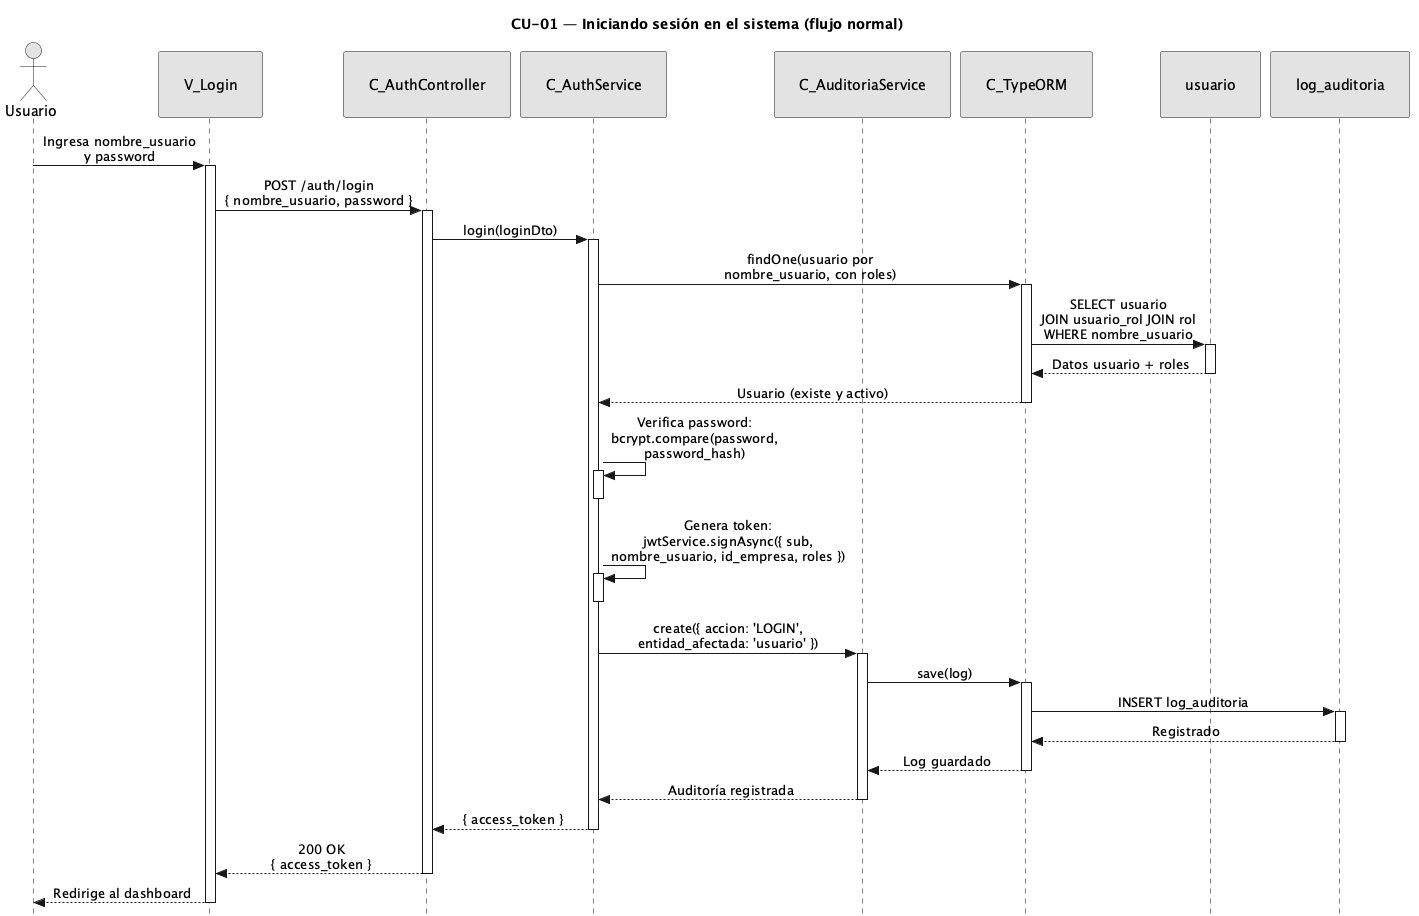

The diagram above was rendered by PlantUML. Its source (embedded in the PNG):
@startuml CU01-Login-Normal
title CU-01 — Iniciando sesión en el sistema (flujo normal)

skinparam style strictuml
skinparam monochrome true
skinparam shadowing false
skinparam sequenceMessageAlign center
<style>
sequenceDiagram {
  participant {
    padding 25
  }
  actor {
    padding 20
  }
}
</style>
skinparam sequence {
  MessageAlign center
  LifeLineBorderColor black
}
hide footbox

actor "Usuario" as user
participant "V_Login" as view
participant "C_AuthController" as ctrl
participant "C_AuthService" as svc
participant "C_AuditoriaService" as aud
participant "C_TypeORM" as orm
participant "usuario" as uent
participant "log_auditoria" as aent

user -> view : Ingresa nombre_usuario\ny password
activate view

view -> ctrl : POST /auth/login\n{ nombre_usuario, password }
activate ctrl

ctrl -> svc : login(loginDto)
activate svc

svc -> orm : findOne(usuario por\nnombre_usuario, con roles)
activate orm

orm -> uent : SELECT usuario\nJOIN usuario_rol JOIN rol\nWHERE nombre_usuario
activate uent
uent --> orm : Datos usuario + roles
deactivate uent

orm --> svc : Usuario (existe y activo)
deactivate orm

svc -> svc : Verifica password:\nbcrypt.compare(password,\npassword_hash)
activate svc
deactivate svc

svc -> svc : Genera token:\njwtService.signAsync({ sub,\nnombre_usuario, id_empresa, roles })
activate svc
deactivate svc

svc -> aud : create({ accion: 'LOGIN',\nentidad_afectada: 'usuario' })
activate aud

aud -> orm : save(log)
activate orm

orm -> aent : INSERT log_auditoria
activate aent
aent --> orm : Registrado
deactivate aent

orm --> aud : Log guardado
deactivate orm

aud --> svc : Auditoría registrada
deactivate aud

svc --> ctrl : { access_token }
deactivate svc

ctrl --> view : 200 OK\n{ access_token }
deactivate ctrl

view --> user : Redirige al dashboard
deactivate view

@enduml